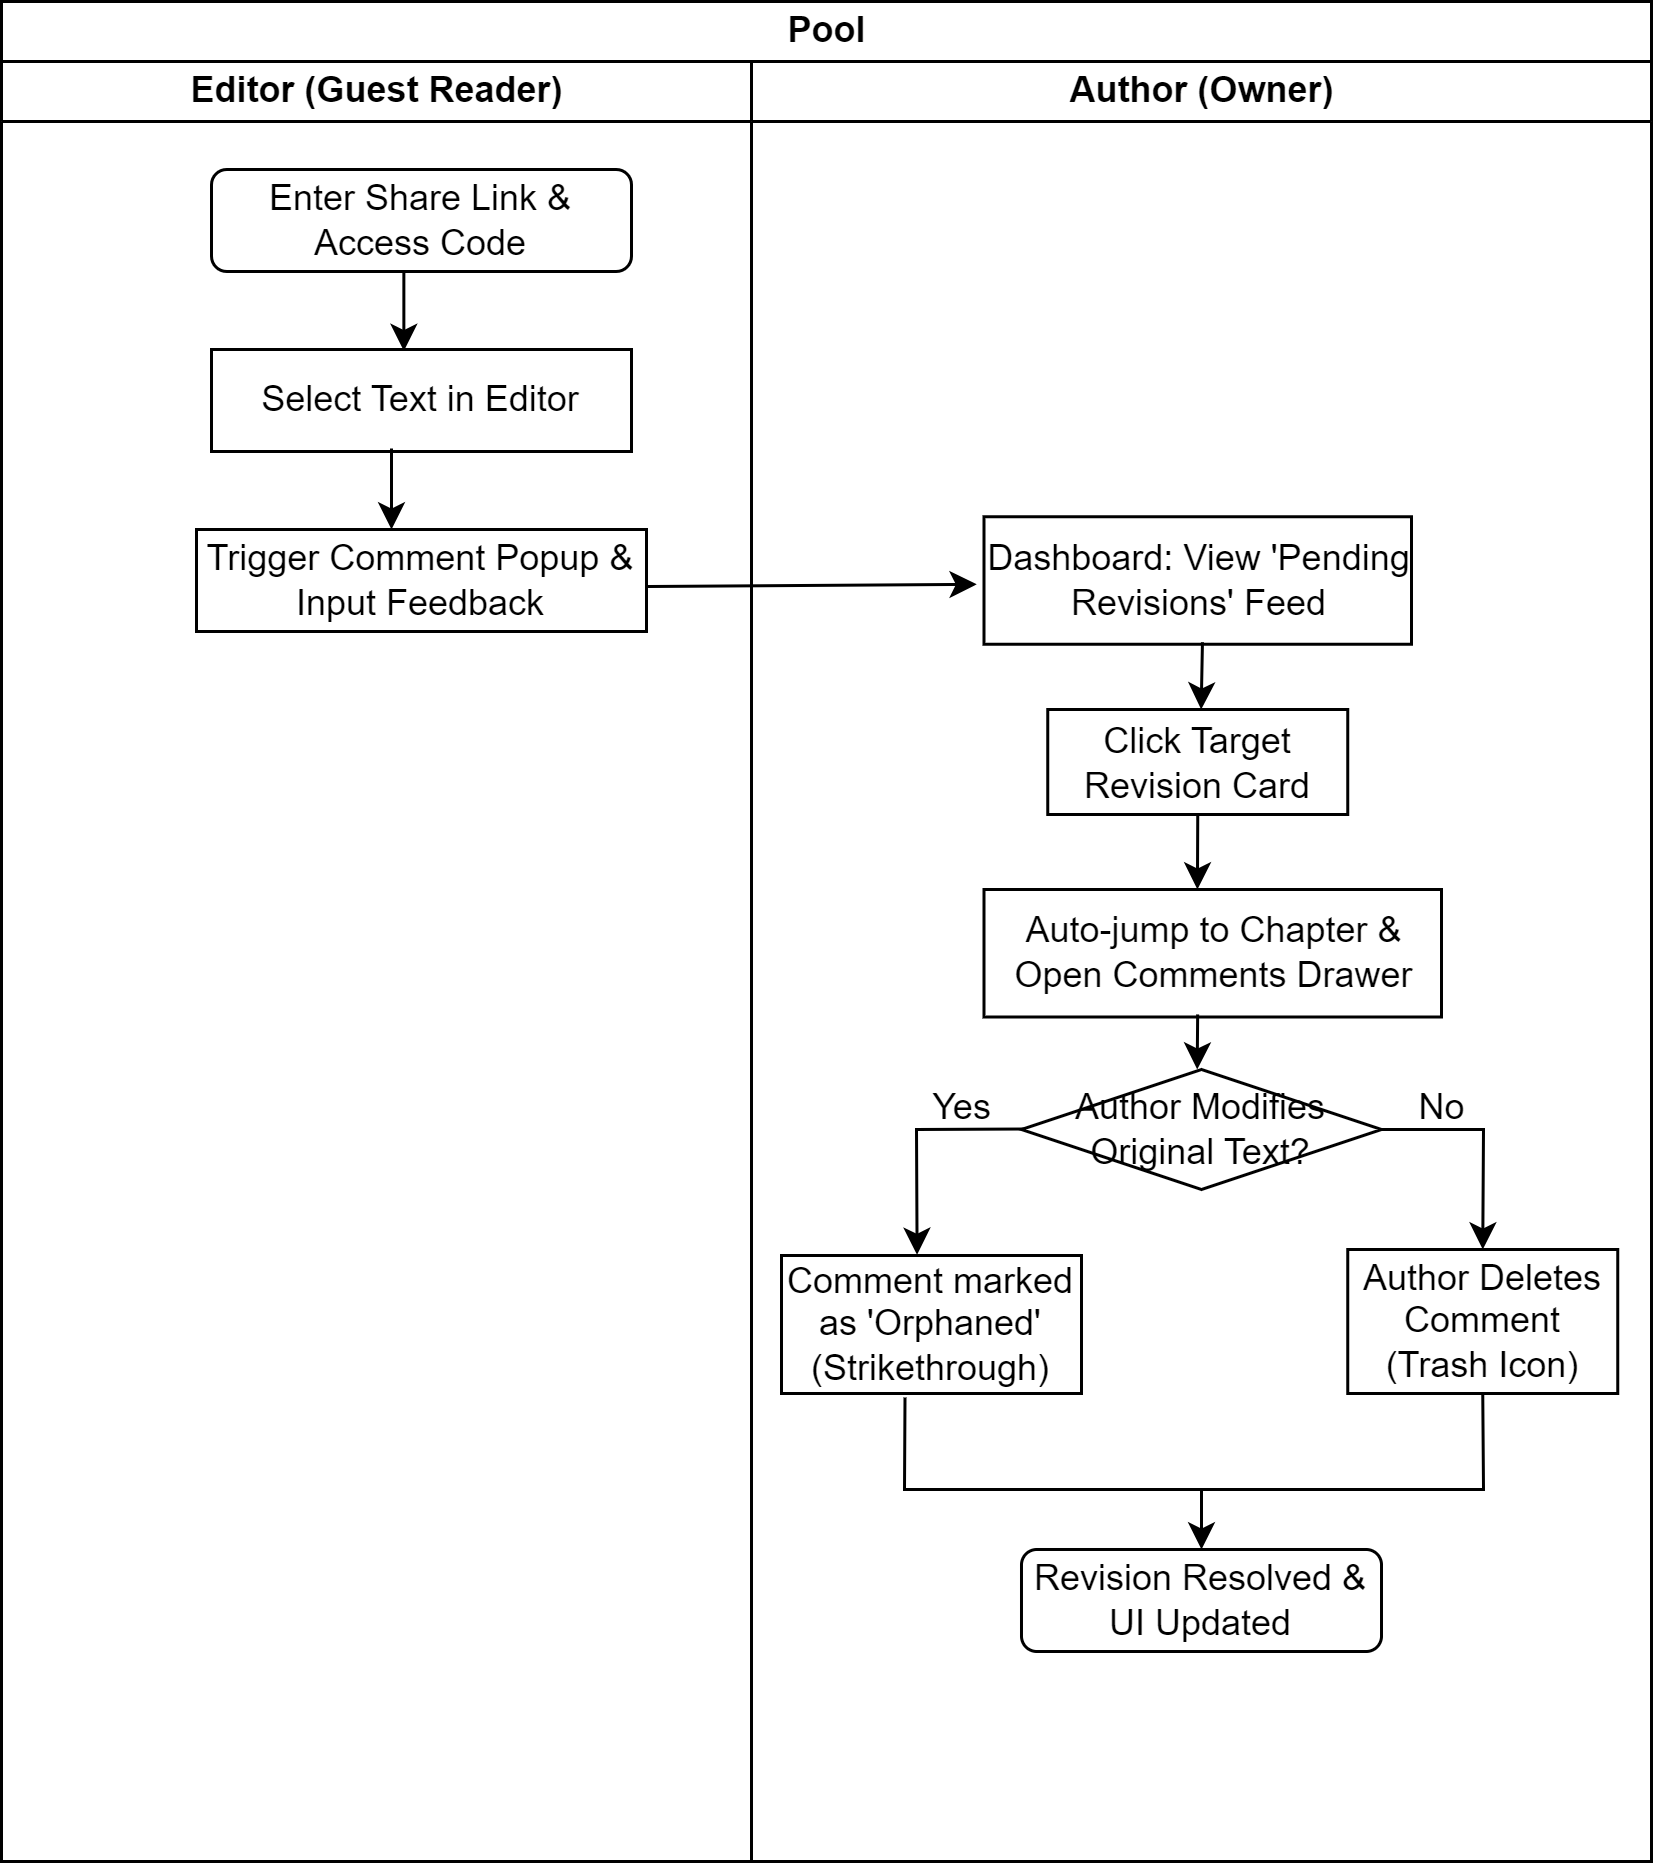

The diagram above was exported from draw.io. Its source (the exported page's mxGraphModel, read from the mxfile embedded in the PNG):
<mxGraphModel dx="3053" dy="889" grid="1" gridSize="10" guides="1" tooltips="1" connect="1" arrows="1" fold="1" page="1" pageScale="1" pageWidth="827" pageHeight="1169" math="0" shadow="0">
  <root>
    <mxCell id="0" />
    <mxCell id="1" parent="0" />
    <mxCell id="Cs3rejgsHVOIlae-ANbr-33" value="Pool" style="swimlane;childLayout=stackLayout;resizeParent=1;resizeParentMax=0;startSize=20;html=1;" vertex="1" parent="1">
      <mxGeometry x="650.0000000000005" y="1274" width="550" height="620" as="geometry" />
    </mxCell>
    <mxCell id="Cs3rejgsHVOIlae-ANbr-34" value="Editor (Guest Reader)" style="swimlane;startSize=20;html=1;" vertex="1" parent="Cs3rejgsHVOIlae-ANbr-33">
      <mxGeometry y="20" width="250" height="600" as="geometry" />
    </mxCell>
    <mxCell id="Cs3rejgsHVOIlae-ANbr-37" value="Enter Share Link &amp;amp; Access Code" style="rounded=1;whiteSpace=wrap;html=1;" vertex="1" parent="Cs3rejgsHVOIlae-ANbr-34">
      <mxGeometry x="70" y="36" width="140" height="34" as="geometry" />
    </mxCell>
    <mxCell id="Cs3rejgsHVOIlae-ANbr-38" value="Select Text in Editor" style="rounded=0;whiteSpace=wrap;html=1;" vertex="1" parent="Cs3rejgsHVOIlae-ANbr-34">
      <mxGeometry x="70" y="96" width="140" height="34" as="geometry" />
    </mxCell>
    <mxCell id="Cs3rejgsHVOIlae-ANbr-42" value="Trigger Comment Popup &amp;amp; Input Feedback" style="rounded=0;whiteSpace=wrap;html=1;" vertex="1" parent="Cs3rejgsHVOIlae-ANbr-34">
      <mxGeometry x="65" y="156" width="150" height="34" as="geometry" />
    </mxCell>
    <mxCell id="Cs3rejgsHVOIlae-ANbr-57" value="" style="endArrow=classic;html=1;rounded=0;entryX=0.458;entryY=0.015;entryDx=0;entryDy=0;entryPerimeter=0;exitX=0.458;exitY=1.004;exitDx=0;exitDy=0;exitPerimeter=0;" edge="1" parent="Cs3rejgsHVOIlae-ANbr-34" source="Cs3rejgsHVOIlae-ANbr-37" target="Cs3rejgsHVOIlae-ANbr-38">
      <mxGeometry width="50" height="50" relative="1" as="geometry">
        <mxPoint x="133.99999999999955" y="76" as="sourcePoint" />
        <mxPoint x="409.99999999999955" y="116" as="targetPoint" />
      </mxGeometry>
    </mxCell>
    <mxCell id="Cs3rejgsHVOIlae-ANbr-60" value="" style="endArrow=classic;html=1;rounded=0;entryX=0.458;entryY=0.015;entryDx=0;entryDy=0;entryPerimeter=0;exitX=0.458;exitY=1.004;exitDx=0;exitDy=0;exitPerimeter=0;" edge="1" parent="Cs3rejgsHVOIlae-ANbr-34">
      <mxGeometry width="50" height="50" relative="1" as="geometry">
        <mxPoint x="130" y="129" as="sourcePoint" />
        <mxPoint x="130" y="156" as="targetPoint" />
      </mxGeometry>
    </mxCell>
    <mxCell id="Cs3rejgsHVOIlae-ANbr-35" value="Author (Owner)" style="swimlane;startSize=20;html=1;" vertex="1" parent="Cs3rejgsHVOIlae-ANbr-33">
      <mxGeometry x="250" y="20" width="300" height="600" as="geometry" />
    </mxCell>
    <mxCell id="Cs3rejgsHVOIlae-ANbr-50" value="Dashboard: View 'Pending Revisions' Feed" style="rounded=0;whiteSpace=wrap;html=1;" vertex="1" parent="Cs3rejgsHVOIlae-ANbr-35">
      <mxGeometry x="77.5" y="151.75" width="142.5" height="42.5" as="geometry" />
    </mxCell>
    <mxCell id="Cs3rejgsHVOIlae-ANbr-51" value="Click Target Revision Card" style="rounded=0;whiteSpace=wrap;html=1;" vertex="1" parent="Cs3rejgsHVOIlae-ANbr-35">
      <mxGeometry x="98.74999999999955" y="216" width="100" height="35" as="geometry" />
    </mxCell>
    <mxCell id="Cs3rejgsHVOIlae-ANbr-52" value="Auto-jump to Chapter &amp;amp; Open Comments Drawer" style="rounded=0;whiteSpace=wrap;html=1;" vertex="1" parent="Cs3rejgsHVOIlae-ANbr-35">
      <mxGeometry x="77.5" y="276" width="152.5" height="42.5" as="geometry" />
    </mxCell>
    <mxCell id="Cs3rejgsHVOIlae-ANbr-53" value="Author Modifies Original Text?" style="rhombus;whiteSpace=wrap;html=1;" vertex="1" parent="Cs3rejgsHVOIlae-ANbr-35">
      <mxGeometry x="90" y="336" width="120" height="40" as="geometry" />
    </mxCell>
    <mxCell id="Cs3rejgsHVOIlae-ANbr-54" value="Comment marked as 'Orphaned' (Strikethrough)" style="rounded=0;whiteSpace=wrap;html=1;" vertex="1" parent="Cs3rejgsHVOIlae-ANbr-35">
      <mxGeometry x="10" y="398" width="100" height="46" as="geometry" />
    </mxCell>
    <mxCell id="Cs3rejgsHVOIlae-ANbr-55" value="Author Deletes Comment (Trash Icon)" style="rounded=0;whiteSpace=wrap;html=1;" vertex="1" parent="Cs3rejgsHVOIlae-ANbr-35">
      <mxGeometry x="198.75" y="396" width="90" height="48" as="geometry" />
    </mxCell>
    <mxCell id="Cs3rejgsHVOIlae-ANbr-56" value="Revision Resolved &amp;amp; UI Updated" style="rounded=1;whiteSpace=wrap;html=1;" vertex="1" parent="Cs3rejgsHVOIlae-ANbr-35">
      <mxGeometry x="90" y="496" width="120" height="34" as="geometry" />
    </mxCell>
    <mxCell id="Cs3rejgsHVOIlae-ANbr-62" value="" style="endArrow=classic;html=1;rounded=0;entryX=0.458;entryY=0.015;entryDx=0;entryDy=0;entryPerimeter=0;exitX=0.511;exitY=0.984;exitDx=0;exitDy=0;exitPerimeter=0;" edge="1" parent="Cs3rejgsHVOIlae-ANbr-35" source="Cs3rejgsHVOIlae-ANbr-50">
      <mxGeometry width="50" height="50" relative="1" as="geometry">
        <mxPoint x="149.99999999999955" y="196" as="sourcePoint" />
        <mxPoint x="149.88999999999987" y="216" as="targetPoint" />
      </mxGeometry>
    </mxCell>
    <mxCell id="Cs3rejgsHVOIlae-ANbr-63" value="" style="endArrow=classic;html=1;rounded=0;entryX=0.458;entryY=0.015;entryDx=0;entryDy=0;entryPerimeter=0;exitX=0.5;exitY=1;exitDx=0;exitDy=0;" edge="1" parent="Cs3rejgsHVOIlae-ANbr-35" source="Cs3rejgsHVOIlae-ANbr-51">
      <mxGeometry width="50" height="50" relative="1" as="geometry">
        <mxPoint x="148.99999999999955" y="256" as="sourcePoint" />
        <mxPoint x="148.63999999999987" y="276" as="targetPoint" />
      </mxGeometry>
    </mxCell>
    <mxCell id="Cs3rejgsHVOIlae-ANbr-64" value="" style="endArrow=classic;html=1;rounded=0;entryX=0.458;entryY=0.015;entryDx=0;entryDy=0;entryPerimeter=0;exitX=0.467;exitY=0.98;exitDx=0;exitDy=0;exitPerimeter=0;" edge="1" parent="Cs3rejgsHVOIlae-ANbr-35" source="Cs3rejgsHVOIlae-ANbr-52">
      <mxGeometry width="50" height="50" relative="1" as="geometry">
        <mxPoint x="148.93000000000006" y="311" as="sourcePoint" />
        <mxPoint x="148.56999999999994" y="336" as="targetPoint" />
      </mxGeometry>
    </mxCell>
    <mxCell id="Cs3rejgsHVOIlae-ANbr-65" value="" style="endArrow=classic;html=1;rounded=0;exitX=0.013;exitY=0.496;exitDx=0;exitDy=0;exitPerimeter=0;entryX=0.452;entryY=-0.005;entryDx=0;entryDy=0;entryPerimeter=0;" edge="1" parent="Cs3rejgsHVOIlae-ANbr-35" source="Cs3rejgsHVOIlae-ANbr-53" target="Cs3rejgsHVOIlae-ANbr-54">
      <mxGeometry width="50" height="50" relative="1" as="geometry">
        <mxPoint x="77.49999999999955" y="356" as="sourcePoint" />
        <mxPoint x="47.499999999999545" y="396" as="targetPoint" />
        <Array as="points">
          <mxPoint x="54.999999999999545" y="356" />
        </Array>
      </mxGeometry>
    </mxCell>
    <mxCell id="Cs3rejgsHVOIlae-ANbr-66" value="" style="endArrow=classic;html=1;rounded=0;exitX=1;exitY=0.5;exitDx=0;exitDy=0;entryX=0.5;entryY=0;entryDx=0;entryDy=0;" edge="1" parent="Cs3rejgsHVOIlae-ANbr-35" source="Cs3rejgsHVOIlae-ANbr-53" target="Cs3rejgsHVOIlae-ANbr-55">
      <mxGeometry width="50" height="50" relative="1" as="geometry">
        <mxPoint x="89.99999999999955" y="396" as="sourcePoint" />
        <mxPoint x="139.99999999999955" y="346" as="targetPoint" />
        <Array as="points">
          <mxPoint x="243.99999999999955" y="356" />
        </Array>
      </mxGeometry>
    </mxCell>
    <mxCell id="Cs3rejgsHVOIlae-ANbr-70" value="" style="endArrow=none;html=1;rounded=0;exitX=0.412;exitY=1.029;exitDx=0;exitDy=0;exitPerimeter=0;entryX=0.5;entryY=1;entryDx=0;entryDy=0;" edge="1" parent="Cs3rejgsHVOIlae-ANbr-35" source="Cs3rejgsHVOIlae-ANbr-54" target="Cs3rejgsHVOIlae-ANbr-55">
      <mxGeometry width="50" height="50" relative="1" as="geometry">
        <mxPoint x="99.99999999999955" y="476" as="sourcePoint" />
        <mxPoint x="149.99999999999955" y="426" as="targetPoint" />
        <Array as="points">
          <mxPoint x="50.999999999999545" y="476" />
          <mxPoint x="149.99999999999955" y="476" />
          <mxPoint x="243.99999999999955" y="476" />
        </Array>
      </mxGeometry>
    </mxCell>
    <mxCell id="Cs3rejgsHVOIlae-ANbr-61" value="" style="endArrow=classic;html=1;rounded=0;exitX=0.997;exitY=0.559;exitDx=0;exitDy=0;exitPerimeter=0;entryX=-0.017;entryY=0.53;entryDx=0;entryDy=0;entryPerimeter=0;" edge="1" parent="Cs3rejgsHVOIlae-ANbr-33" source="Cs3rejgsHVOIlae-ANbr-42" target="Cs3rejgsHVOIlae-ANbr-50">
      <mxGeometry width="50" height="50" relative="1" as="geometry">
        <mxPoint x="189.99999999999955" y="226" as="sourcePoint" />
        <mxPoint x="239.99999999999955" y="176" as="targetPoint" />
      </mxGeometry>
    </mxCell>
    <mxCell id="Cs3rejgsHVOIlae-ANbr-67" value="Yes" style="text;html=1;align=center;verticalAlign=middle;resizable=0;points=[];autosize=1;strokeColor=none;fillColor=none;" vertex="1" parent="1">
      <mxGeometry x="950" y="1628" width="40" height="30" as="geometry" />
    </mxCell>
    <mxCell id="Cs3rejgsHVOIlae-ANbr-68" value="No" style="text;html=1;align=center;verticalAlign=middle;resizable=0;points=[];autosize=1;strokeColor=none;fillColor=none;" vertex="1" parent="1">
      <mxGeometry x="1110" y="1628" width="40" height="30" as="geometry" />
    </mxCell>
    <mxCell id="Cs3rejgsHVOIlae-ANbr-71" value="" style="endArrow=classic;html=1;rounded=0;entryX=0.5;entryY=0;entryDx=0;entryDy=0;" edge="1" parent="1" target="Cs3rejgsHVOIlae-ANbr-56">
      <mxGeometry width="50" height="50" relative="1" as="geometry">
        <mxPoint x="1050" y="1770" as="sourcePoint" />
        <mxPoint x="1050" y="1720" as="targetPoint" />
      </mxGeometry>
    </mxCell>
  </root>
</mxGraphModel>